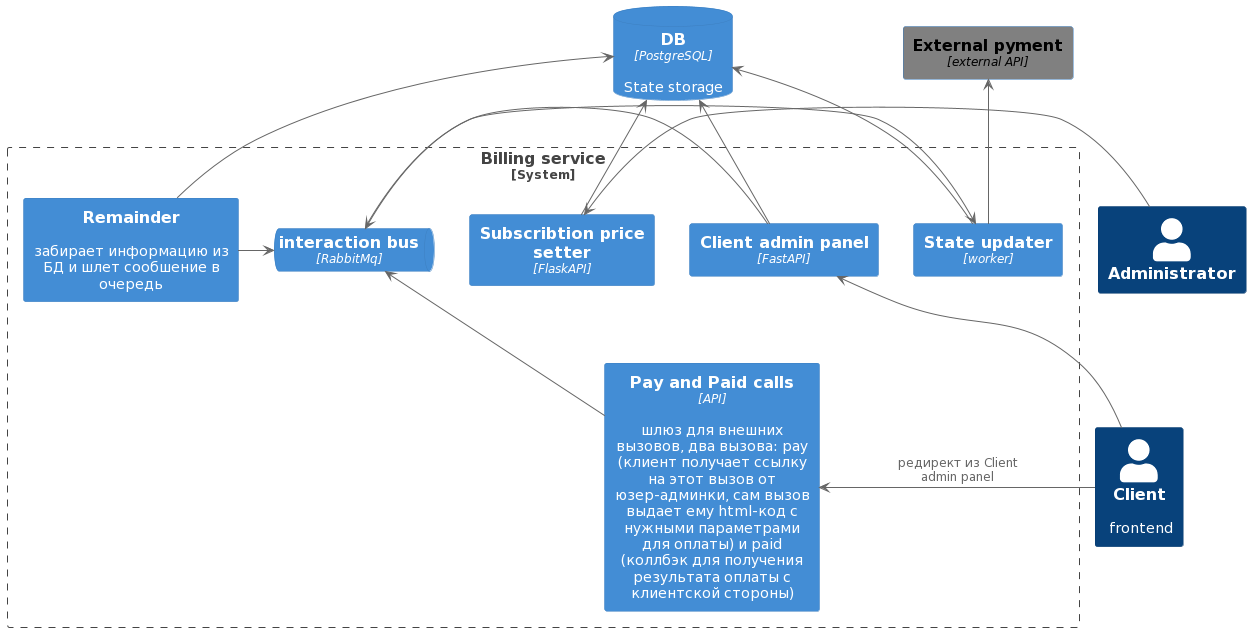

The diagram above was rendered by PlantUML. Its source (embedded in the PNG):
@startuml
!include https://raw.githubusercontent.com/plantuml-stdlib/C4-PlantUML/master/C4_Container.puml
HIDE_STEREOTYPE()

AddBoundaryTag("new", $bgColor="lightgreen", $fontColor="green", $borderColor="green")
AddElementTag("new_container", $fontColor="#black", $bgColor="lightgreen")
AddElementTag("external", $fontColor="#black", $bgColor="grey")

Person(Client, "Client", "frontend")
Person(Admin, "Administrator")
ContainerDb(AuthPostgres, "DB", "PostgreSQL", "State storage")
Container(PaymentService, "External pyment", "external API", $tags="external")

System_Boundary(billing, "Billing service"){
Container(BillingAdminPriceSetterApi, "Subscribtion price setter", "FlaskAPI", "")
Container(BillingClientApi, "Client admin panel", "FastAPI", "")
ContainerQueue(BillingKafka, "interaction bus", "RabbitMq", "")
Container(BillingWorker, "State updater", "worker", "")
Container(BillingPayApi, "Pay and Paid calls", "API", "шлюз для внешних вызовов, два вызова: pay (клиент получает ссылку на этот вызов от юзер-админки, сам вызов выдает ему html-код с нужными параметрами для оплаты) и paid (коллбэк для получения результата оплаты с клиентской стороны)")
Container(Remainder, "Remainder", "", "забирает информацию из БД и шлет сообшение в очередь")
}

Client -up-> BillingClientApi
Client -> BillingPayApi: редирект из Client admin panel
Admin -> BillingAdminPriceSetterApi
BillingAdminPriceSetterApi -up-> AuthPostgres
BillingClientApi -> BillingKafka
BillingClientApi -up-> AuthPostgres
BillingKafka -> BillingWorker
BillingWorker -> AuthPostgres
BillingPayApi -up-> BillingKafka
BillingWorker -up-> PaymentService
Remainder -> AuthPostgres
Remainder -> BillingKafka
@enduml